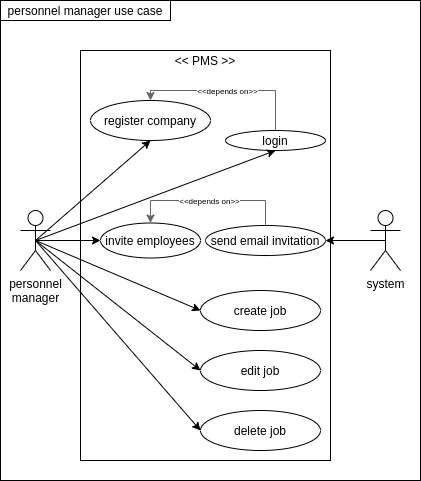

The diagram above was exported from draw.io. Its source (the exported page's mxGraphModel, read from the mxfile embedded in the PNG):
<mxGraphModel dx="1373" dy="825" grid="1" gridSize="10" guides="1" tooltips="1" connect="1" arrows="1" fold="1" page="1" pageScale="1" pageWidth="850" pageHeight="1100" math="0" shadow="0">
  <root>
    <mxCell id="0" />
    <mxCell id="1" parent="0" />
    <mxCell id="Gqdu9g_QST-f_VGEFTI6-1" value="" style="rounded=0;whiteSpace=wrap;html=1;" vertex="1" parent="1">
      <mxGeometry x="200" y="80" width="420" height="480" as="geometry" />
    </mxCell>
    <mxCell id="Gqdu9g_QST-f_VGEFTI6-2" value="personnel manager use case" style="rounded=0;whiteSpace=wrap;html=1;" vertex="1" parent="1">
      <mxGeometry x="200" y="80" width="170" height="20" as="geometry" />
    </mxCell>
    <mxCell id="Gqdu9g_QST-f_VGEFTI6-4" value="personnel&lt;br&gt;manager" style="shape=umlActor;verticalLabelPosition=bottom;verticalAlign=top;html=1;" vertex="1" parent="1">
      <mxGeometry x="220" y="290" width="30" height="60" as="geometry" />
    </mxCell>
    <mxCell id="Gqdu9g_QST-f_VGEFTI6-5" value="" style="rounded=0;whiteSpace=wrap;html=1;" vertex="1" parent="1">
      <mxGeometry x="280" y="130" width="250" height="410" as="geometry" />
    </mxCell>
    <mxCell id="Gqdu9g_QST-f_VGEFTI6-6" value="&amp;lt;&amp;lt; PMS &amp;gt;&amp;gt;" style="rounded=0;whiteSpace=wrap;html=1;opacity=0;" vertex="1" parent="1">
      <mxGeometry x="280" y="130" width="250" height="20" as="geometry" />
    </mxCell>
    <mxCell id="Gqdu9g_QST-f_VGEFTI6-8" value="register company" style="ellipse;whiteSpace=wrap;html=1;strokeColor=#000000;strokeWidth=1;" vertex="1" parent="1">
      <mxGeometry x="290" y="180" width="120" height="40" as="geometry" />
    </mxCell>
    <mxCell id="Gqdu9g_QST-f_VGEFTI6-12" value="&lt;font style=&quot;font-size: 8px&quot;&gt;&amp;lt;&amp;lt;depends on&amp;gt;&amp;gt;&lt;/font&gt;" style="edgeStyle=elbowEdgeStyle;rounded=0;orthogonalLoop=1;jettySize=auto;html=1;exitX=0.5;exitY=0;exitDx=0;exitDy=0;entryX=0.5;entryY=0;entryDx=0;entryDy=0;fillColor=#f5f5f5;strokeColor=#666666;" edge="1" parent="1" source="Gqdu9g_QST-f_VGEFTI6-9" target="Gqdu9g_QST-f_VGEFTI6-8">
      <mxGeometry relative="1" as="geometry">
        <Array as="points">
          <mxPoint x="490" y="170" />
        </Array>
      </mxGeometry>
    </mxCell>
    <mxCell id="Gqdu9g_QST-f_VGEFTI6-9" value="login" style="ellipse;whiteSpace=wrap;html=1;strokeColor=#000000;strokeWidth=1;" vertex="1" parent="1">
      <mxGeometry x="425" y="210" width="100" height="20" as="geometry" />
    </mxCell>
    <mxCell id="Gqdu9g_QST-f_VGEFTI6-10" style="rounded=0;orthogonalLoop=1;jettySize=auto;html=1;exitX=0.5;exitY=0.5;exitDx=0;exitDy=0;exitPerimeter=0;entryX=0.5;entryY=1;entryDx=0;entryDy=0;" edge="1" parent="1" source="Gqdu9g_QST-f_VGEFTI6-4" target="Gqdu9g_QST-f_VGEFTI6-8">
      <mxGeometry relative="1" as="geometry" />
    </mxCell>
    <mxCell id="Gqdu9g_QST-f_VGEFTI6-11" style="edgeStyle=none;rounded=0;orthogonalLoop=1;jettySize=auto;html=1;exitX=0.5;exitY=0.5;exitDx=0;exitDy=0;exitPerimeter=0;entryX=0.5;entryY=1;entryDx=0;entryDy=0;" edge="1" parent="1" source="Gqdu9g_QST-f_VGEFTI6-4" target="Gqdu9g_QST-f_VGEFTI6-9">
      <mxGeometry relative="1" as="geometry" />
    </mxCell>
    <mxCell id="Gqdu9g_QST-f_VGEFTI6-15" value="invite employees" style="ellipse;whiteSpace=wrap;html=1;strokeColor=#000000;strokeWidth=1;" vertex="1" parent="1">
      <mxGeometry x="300" y="302.5" width="100" height="35" as="geometry" />
    </mxCell>
    <mxCell id="Gqdu9g_QST-f_VGEFTI6-16" value="create job" style="ellipse;whiteSpace=wrap;html=1;strokeColor=#000000;strokeWidth=1;" vertex="1" parent="1">
      <mxGeometry x="400" y="370" width="120" height="40" as="geometry" />
    </mxCell>
    <mxCell id="Gqdu9g_QST-f_VGEFTI6-20" value="edit job" style="ellipse;whiteSpace=wrap;html=1;strokeColor=#000000;strokeWidth=1;" vertex="1" parent="1">
      <mxGeometry x="400" y="430" width="120" height="40" as="geometry" />
    </mxCell>
    <mxCell id="Gqdu9g_QST-f_VGEFTI6-21" value="delete job" style="ellipse;whiteSpace=wrap;html=1;strokeColor=#000000;strokeWidth=1;" vertex="1" parent="1">
      <mxGeometry x="400" y="490" width="120" height="40" as="geometry" />
    </mxCell>
    <mxCell id="Gqdu9g_QST-f_VGEFTI6-23" style="rounded=0;orthogonalLoop=1;jettySize=auto;html=1;exitX=0.5;exitY=0.5;exitDx=0;exitDy=0;exitPerimeter=0;entryX=0;entryY=0.5;entryDx=0;entryDy=0;" edge="1" parent="1" source="Gqdu9g_QST-f_VGEFTI6-4" target="Gqdu9g_QST-f_VGEFTI6-15">
      <mxGeometry relative="1" as="geometry" />
    </mxCell>
    <mxCell id="Gqdu9g_QST-f_VGEFTI6-24" style="edgeStyle=none;rounded=0;orthogonalLoop=1;jettySize=auto;html=1;exitX=0.5;exitY=0.5;exitDx=0;exitDy=0;exitPerimeter=0;entryX=0;entryY=0.5;entryDx=0;entryDy=0;" edge="1" parent="1" source="Gqdu9g_QST-f_VGEFTI6-4" target="Gqdu9g_QST-f_VGEFTI6-16">
      <mxGeometry relative="1" as="geometry" />
    </mxCell>
    <mxCell id="Gqdu9g_QST-f_VGEFTI6-25" style="edgeStyle=none;rounded=0;orthogonalLoop=1;jettySize=auto;html=1;exitX=0.5;exitY=0.5;exitDx=0;exitDy=0;exitPerimeter=0;entryX=0;entryY=0.5;entryDx=0;entryDy=0;" edge="1" parent="1" source="Gqdu9g_QST-f_VGEFTI6-4" target="Gqdu9g_QST-f_VGEFTI6-20">
      <mxGeometry relative="1" as="geometry" />
    </mxCell>
    <mxCell id="Gqdu9g_QST-f_VGEFTI6-26" style="edgeStyle=none;rounded=0;orthogonalLoop=1;jettySize=auto;html=1;exitX=0.5;exitY=0.5;exitDx=0;exitDy=0;exitPerimeter=0;entryX=0;entryY=0.5;entryDx=0;entryDy=0;" edge="1" parent="1" source="Gqdu9g_QST-f_VGEFTI6-4" target="Gqdu9g_QST-f_VGEFTI6-21">
      <mxGeometry relative="1" as="geometry" />
    </mxCell>
    <mxCell id="Gqdu9g_QST-f_VGEFTI6-31" style="edgeStyle=none;rounded=0;orthogonalLoop=1;jettySize=auto;html=1;exitX=0.5;exitY=0.5;exitDx=0;exitDy=0;exitPerimeter=0;entryX=1;entryY=0.5;entryDx=0;entryDy=0;" edge="1" parent="1" source="Gqdu9g_QST-f_VGEFTI6-29" target="Gqdu9g_QST-f_VGEFTI6-30">
      <mxGeometry relative="1" as="geometry" />
    </mxCell>
    <mxCell id="Gqdu9g_QST-f_VGEFTI6-29" value="system" style="shape=umlActor;verticalLabelPosition=bottom;verticalAlign=top;html=1;strokeColor=#000000;strokeWidth=1;" vertex="1" parent="1">
      <mxGeometry x="570" y="290" width="30" height="60" as="geometry" />
    </mxCell>
    <mxCell id="Gqdu9g_QST-f_VGEFTI6-32" value="&lt;font style=&quot;font-size: 8px&quot;&gt;&amp;lt;&amp;lt;depends on&amp;gt;&amp;gt;&lt;/font&gt;" style="edgeStyle=elbowEdgeStyle;rounded=0;orthogonalLoop=1;jettySize=auto;html=1;exitX=0.5;exitY=0;exitDx=0;exitDy=0;entryX=0.5;entryY=0;entryDx=0;entryDy=0;fillColor=#f5f5f5;strokeColor=#666666;" edge="1" parent="1" source="Gqdu9g_QST-f_VGEFTI6-30" target="Gqdu9g_QST-f_VGEFTI6-15">
      <mxGeometry relative="1" as="geometry">
        <Array as="points">
          <mxPoint x="400" y="280" />
        </Array>
      </mxGeometry>
    </mxCell>
    <mxCell id="Gqdu9g_QST-f_VGEFTI6-30" value="send email invitation" style="ellipse;whiteSpace=wrap;html=1;strokeColor=#000000;strokeWidth=1;" vertex="1" parent="1">
      <mxGeometry x="405" y="305" width="120" height="30" as="geometry" />
    </mxCell>
  </root>
</mxGraphModel>